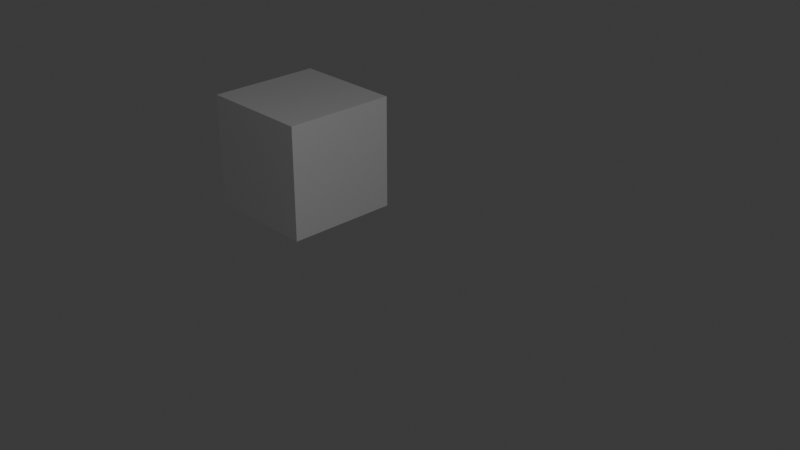 # Source: advanced_dopsheet.blend  (saved by Blender 5.0.119; exported with 4.5.12 LTS)
import bpy
from mathutils import Matrix  # noqa: F401  (used for matrix-valued properties, if any)

bpy.ops.wm.read_factory_settings(use_empty=True)
scene = bpy.context.scene
scene.name = 'Scene'

# ---- collections
col_collection = bpy.data.collections.new('Collection'); scene.collection.children.link(col_collection)

# ---- world
world_world = bpy.data.worlds.new('World'); scene.world = world_world
world_world.use_nodes = True; world_world.node_tree.nodes.clear()
_N = world_world.node_tree.nodes; _L = world_world.node_tree.links
n0 = _N.new('ShaderNodeOutputWorld'); n0.name = 'World Output'; n0.location = (200, 100)
n1 = _N.new('ShaderNodeBackground'); n1.name = 'Background'; n1.location = (-200, 100)
n1.inputs[0].default_value = (0.05088, 0.05088, 0.05088, 1.0)
_L.new(n1.outputs[0], n0.inputs[0])
n0.is_active_output = True
world_world.color = (0.05088, 0.05088, 0.05088)
world_world.sun_shadow_jitter_overblur = 0.0

# ---- cameras
cam_camera = bpy.data.cameras.new('Camera')
cam_camera.clip_end = 100.0
cam_camera.ortho_scale = 7.314

# ---- lights
light_light = bpy.data.lights.new('Light', 'POINT')
light_light.energy = 1000.0
light_light.shadow_soft_size = 0.1

# ---- meshes
me_cube_003 = bpy.data.meshes.new('Cube.003')
me_cube_003.from_pydata([(-1.0, -1.0, -1.0), (-1.0, -1.0, 1.0), (-1.0, 1.0, -1.0), (-1.0, 1.0, 1.0), (1.0, -1.0, -1.0), (1.0, -1.0, 1.0), (1.0, 1.0, -1.0), (1.0, 1.0, 1.0)], [], [(0, 1, 3, 2), (2, 3, 7, 6), (6, 7, 5, 4), (4, 5, 1, 0), (2, 6, 4, 0), (7, 3, 1, 5)])
_uv = me_cube_003.uv_layers.new(name='UVMap')
_uv.uv.foreach_set('vector', [0.375, 0.0, 0.625, 0.0, 0.625, 0.25, 0.375, 0.25, 0.375, 0.25, 0.625, 0.25, 0.625, 0.5, 0.375, 0.5, 0.375, 0.5, 0.625, 0.5, 0.625, 0.75, 0.375, 0.75, 0.375, 0.75, 0.625, 0.75, 0.625, 1.0, 0.375, 1.0, 0.125, 0.5, 0.375, 0.5, 0.375, 0.75, 0.125, 0.75, 0.625, 0.5, 0.875, 0.5, 0.875, 0.75, 0.625, 0.75])
me_cube_003.update()
me_cube_001 = bpy.data.meshes.new('Cube.001')
me_cube_001.from_pydata([(-1.0, -1.0, -1.0), (-1.0, -1.0, 1.0), (-1.0, 1.0, -1.0), (-1.0, 1.0, 1.0), (1.0, -1.0, -1.0), (1.0, -1.0, 1.0), (1.0, 1.0, -1.0), (1.0, 1.0, 1.0)], [], [(0, 1, 3, 2), (2, 3, 7, 6), (6, 7, 5, 4), (4, 5, 1, 0), (2, 6, 4, 0), (7, 3, 1, 5)])
_uv = me_cube_001.uv_layers.new(name='UVMap')
_uv.uv.foreach_set('vector', [0.375, 0.0, 0.625, 0.0, 0.625, 0.25, 0.375, 0.25, 0.375, 0.25, 0.625, 0.25, 0.625, 0.5, 0.375, 0.5, 0.375, 0.5, 0.625, 0.5, 0.625, 0.75, 0.375, 0.75, 0.375, 0.75, 0.625, 0.75, 0.625, 1.0, 0.375, 1.0, 0.125, 0.5, 0.375, 0.5, 0.375, 0.75, 0.125, 0.75, 0.625, 0.5, 0.875, 0.5, 0.875, 0.75, 0.625, 0.75])
me_cube_001.update()

# ---- objects
ob_light = bpy.data.objects.new('Light', light_light)
ob_camera = bpy.data.objects.new('Camera', cam_camera)
ob_cube_001 = bpy.data.objects.new('Cube.001', me_cube_003)
ob_cube_002 = bpy.data.objects.new('Cube.002', me_cube_001)

# ---- transforms, parenting, visibility, modifiers, constraints
ob_light.location = (4.076, 1.005, 5.904)
ob_light.rotation_euler = (0.6503, 0.05522, 1.866)
ob_light.lock_rotations_4d = False
ob_light.empty_display_type = 'ARROWS'
ob_light.color = (0.0, 0.0, 0.0, 0.0)
ob_light.lineart.crease_threshold = 0.0
ob_camera.location = (7.359, -6.926, 4.958)
ob_camera.rotation_euler = (1.109, 0.0, 0.8149)
ob_camera.lock_rotations_4d = False
ob_camera.empty_display_type = 'ARROWS'
ob_camera.color = (0.0, 0.0, 0.0, 0.0)
ob_camera.display_type = 'WIRE'
ob_camera.lineart.crease_threshold = 0.0
ob_cube_001.location = (4.082, 3.776, 6.871)
ob_cube_002.location = (-6.47, 3.863, -2.333)

# ---- collection membership
col_collection.objects.link(ob_light)
col_collection.objects.link(ob_camera)
col_collection.objects.link(ob_cube_001)
col_collection.objects.link(ob_cube_002)

# ---- scene / render settings (as saved in the file)
scene.camera = ob_camera
scene.frame_start = 1; scene.frame_end = 250; scene.frame_set(60)
scene.render.engine = 'BLENDER_EEVEE_NEXT'
scene.render.bake_bias = 0.0
scene.render.bake_samples = 0
scene.cycles.sampling_pattern = 'TABULATED_SOBOL'
scene.eevee.use_volume_custom_range = False
bpy.context.view_layer.update()
